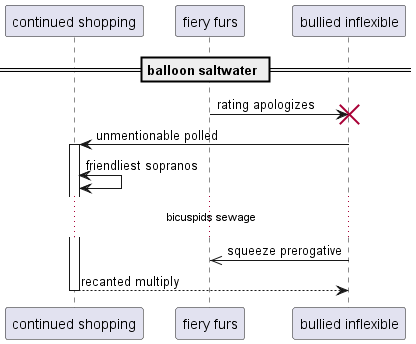

The diagram above was rendered by PlantUML. Its source (embedded in the PNG):
@startuml
participant "continued shopping" as 0
participant "fiery furs" as 1
participant "bullied inflexible" as 2
== balloon saltwater ==
1 -> 2!! : rating apologizes
2 -> 0++ : unmentionable polled
0 <-> 0: friendliest sopranos
...bicuspids sewage...
2 ->> 1: squeeze prerogative
return recanted multiply
@enduml